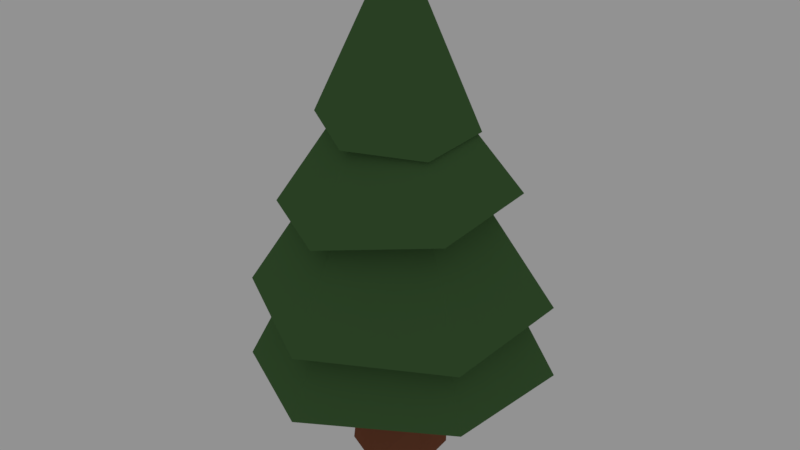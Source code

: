 # Source: tree.blend  (saved by Blender 2.79.0; exported with 4.5.12 LTS)
import bpy
from mathutils import Matrix  # noqa: F401  (used for matrix-valued properties, if any)

bpy.ops.wm.read_factory_settings(use_empty=True)
scene = bpy.context.scene
scene.name = 'Scene'

# ---- collections
col_collection_1 = bpy.data.collections.new('Collection 1'); scene.collection.children.link(col_collection_1)

# ---- materials (node trees are filled in below, after node groups)
mat_fourrure = bpy.data.materials.new('fourrure')
mat_fourrure.alpha_threshold = 0.0
mat_fourrure.diffuse_color = (0.233, 0.08135, 0.04265, 1.0)
mat_fourrure.roughness = 0.5
mat_herbe_sombre = bpy.data.materials.new('herbe-sombre')
mat_herbe_sombre.alpha_threshold = 0.0
mat_herbe_sombre.diffuse_color = (0.07768, 0.1734, 0.05916, 1.0)
mat_herbe_sombre.roughness = 0.5

# ---- material node trees
mat_fourrure.use_nodes = True; mat_fourrure.node_tree.nodes.clear()
_N = mat_fourrure.node_tree.nodes; _L = mat_fourrure.node_tree.links
n0 = _N.new('ShaderNodeOutputMaterial'); n0.name = 'Material Output'; n0.location = (300, 300)
n1 = _N.new('ShaderNodeBsdfDiffuse'); n1.name = 'Diffuse BSDF'; n1.location = (10, 300)
n1.inputs[0].default_value = (0.233, 0.08135, 0.04265, 1.0)
_L.new(n1.outputs[0], n0.inputs[0])
n0.is_active_output = True
mat_herbe_sombre.use_nodes = True; mat_herbe_sombre.node_tree.nodes.clear()
_N = mat_herbe_sombre.node_tree.nodes; _L = mat_herbe_sombre.node_tree.links
n0 = _N.new('ShaderNodeOutputMaterial'); n0.name = 'Material Output'; n0.location = (300, 300)
n1 = _N.new('ShaderNodeBsdfDiffuse'); n1.name = 'Diffuse BSDF'; n1.location = (10, 300)
n1.inputs[0].default_value = (0.07768, 0.1734, 0.05916, 1.0)
_L.new(n1.outputs[0], n0.inputs[0])
n0.is_active_output = True

# ---- world
world_world = bpy.data.worlds.new('World'); scene.world = world_world
world_world.color = (0.2883, 0.2883, 0.2883)
world_world.use_sun_shadow = False
world_world.sun_shadow_jitter_overblur = 0.0
world_world.cycles.sampling_method = 'MANUAL'

# ---- meshes
me_tree = bpy.data.meshes.new('tree')
me_tree.from_pydata([(-0.008882, 0.08617, 0.0), (1.065e-09, 0.05419, 0.2667), (0.07019, 0.05078, 0.0), (0.04693, 0.0271, 0.2667), (0.07907, -0.03539, 0.0), (0.04693, -0.0271, 0.2667), (0.008882, -0.08617, 0.0), (-3.673e-09, -0.05419, 0.2667), (-0.07019, -0.05078, 0.0), (-0.04693, -0.0271, 0.2667), (-0.07907, 0.03539, 0.0), (-0.04693, 0.0271, 0.2667), (0.008633, 0.08286, 0.1019), (0.009033, 0.06586, 0.1779), (0.06874, 0.03755, 0.1779), (0.08005, 0.04052, 0.1019), (0.07407, -0.02831, 0.1779), (0.07909, -0.04249, 0.1019), (0.0197, -0.06586, 0.1779), (0.006714, -0.08317, 0.1019), (-0.04001, -0.03755, 0.1779), (-0.0647, -0.04083, 0.1019), (-0.04534, 0.02831, 0.1779), (-0.06374, 0.04218, 0.1019), (-0.0009121, 0.2761, 0.14), (0.2389, 0.14, 0.1749), (0.2398, -0.1361, 0.2045), (0.0009122, -0.2761, 0.1991), (-0.2389, -0.14, 0.1641), (-0.2398, 0.1361, 0.1346), (-4.299e-10, 0.04545, 0.6222), (0.03936, 0.02272, 0.6222), (0.03936, -0.02272, 0.6222), (-4.464e-09, -0.04545, 0.6222), (-0.03936, -0.02272, 0.6222), (-0.03936, 0.02272, 0.6222), (0.2323, 0.1342, 0.3144), (1.571e-08, 0.2684, 0.3183), (0.2323, -0.1342, 0.3144), (-6.257e-09, -0.2684, 0.3183), (-0.2323, -0.1342, 0.3221), (-0.2323, 0.1342, 0.3221), (0.02263, 0.01631, 0.6816), (-0.005625, 0.03262, 0.6816), (0.02263, -0.01631, 0.6816), (-0.005625, -0.03262, 0.6816), (-0.03388, -0.01631, 0.6817), (-0.03388, 0.01631, 0.6817), (0.1776, 0.1053, 0.5263), (-0.005625, 0.2118, 0.5175), (0.1776, -0.1065, 0.5112), (-0.005625, -0.2118, 0.4874), (-0.1889, -0.1053, 0.4786), (-0.1889, 0.1065, 0.4937), (0.0211, 0.01539, 0.7531), (-0.005552, 0.03077, 0.7531), (0.0211, -0.01539, 0.7531), (-0.005552, -0.03077, 0.7531), (-0.0322, -0.01539, 0.7531), (-0.0322, 0.01539, 0.7531), (0.1142, 0.06965, 0.6294), (-0.005552, 0.1387, 0.6455), (0.1142, -0.06901, 0.6229), (-0.005552, -0.1387, 0.6326), (-0.1253, -0.06965, 0.6487), (-0.1253, 0.06901, 0.6552), (0.01302, 0.0107, 0.9023), (-0.005512, 0.02139, 0.9023), (0.01302, -0.0107, 0.9023), (-0.005512, -0.02139, 0.9023), (-0.02404, -0.0107, 0.9023), (-0.02404, 0.0107, 0.9023)], [], [(13, 3, 14), (3, 16, 14), (5, 18, 16), (7, 20, 18), (3, 26, 5), (9, 22, 20), (22, 1, 13), (2, 6, 10), (23, 0, 10), (23, 13, 12), (21, 10, 8), (21, 22, 23), (19, 8, 6), (19, 20, 21), (17, 6, 4), (17, 18, 19), (15, 4, 2), (15, 16, 17), (12, 2, 0), (12, 14, 15), (24, 35, 30), (11, 28, 29), (1, 25, 3), (7, 26, 27), (11, 24, 1), (9, 27, 28), (34, 41, 35), (27, 34, 28), (26, 31, 32), (28, 35, 29), (26, 33, 27), (25, 30, 31), (40, 45, 46), (32, 39, 33), (31, 37, 36), (30, 41, 37), (33, 40, 34), (31, 38, 32), (45, 50, 51), (38, 42, 44), (40, 47, 41), (39, 44, 45), (37, 42, 36), (41, 43, 37), (48, 56, 50), (43, 48, 42), (47, 49, 43), (46, 51, 52), (44, 48, 50), (46, 53, 47), (54, 61, 60), (53, 58, 59), (50, 57, 51), (48, 55, 54), (49, 59, 55), (51, 58, 52), (65, 70, 71), (55, 65, 61), (57, 64, 58), (56, 60, 62), (58, 65, 59), (56, 63, 57), (67, 70, 68), (63, 68, 69), (61, 66, 60), (65, 67, 61), (64, 69, 70), (60, 68, 62), (13, 1, 3), (3, 5, 16), (5, 7, 18), (7, 9, 20), (3, 25, 26), (9, 11, 22), (22, 11, 1), (10, 0, 2), (2, 4, 6), (6, 8, 10), (23, 12, 0), (23, 22, 13), (21, 23, 10), (21, 20, 22), (19, 21, 8), (19, 18, 20), (17, 19, 6), (17, 16, 18), (15, 17, 4), (15, 14, 16), (12, 15, 2), (12, 13, 14), (24, 29, 35), (11, 9, 28), (1, 24, 25), (7, 5, 26), (11, 29, 24), (9, 7, 27), (34, 40, 41), (27, 33, 34), (26, 25, 31), (28, 34, 35), (26, 32, 33), (25, 24, 30), (40, 39, 45), (32, 38, 39), (31, 30, 37), (30, 35, 41), (33, 39, 40), (31, 36, 38), (45, 44, 50), (38, 36, 42), (40, 46, 47), (39, 38, 44), (37, 43, 42), (41, 47, 43), (48, 54, 56), (43, 49, 48), (47, 53, 49), (46, 45, 51), (44, 42, 48), (46, 52, 53), (54, 55, 61), (53, 52, 58), (50, 56, 57), (48, 49, 55), (49, 53, 59), (51, 57, 58), (65, 64, 70), (55, 59, 65), (57, 63, 64), (56, 54, 60), (58, 64, 65), (56, 62, 63), (68, 66, 67), (67, 71, 70), (70, 69, 68), (63, 62, 68), (61, 67, 66), (65, 71, 67), (64, 63, 69), (60, 66, 68)])
me_tree.polygons.foreach_set('material_index', [0, 0, 0, 0, 1, 0, 0, 0, 0, 0, 0, 0, 0, 0, 0, 0, 0, 0, 0, 0, 1, 1, 1, 1, 1, 1, 1, 1, 1, 1, 1, 1, 1, 1, 1, 1, 1, 1, 1, 1, 1, 1, 1, 1, 1, 1, 1, 1, 1, 1, 1, 1, 1, 1, 1, 1, 1, 1, 1, 1, 1, 1, 1, 1, 1, 1, 1, 1, 0, 0, 0, 0, 1, 0, 0, 0, 0, 0, 0, 0, 0, 0, 0, 0, 0, 0, 0, 0, 0, 0, 1, 1, 1, 1, 1, 1, 1, 1, 1, 1, 1, 1, 1, 1, 1, 1, 1, 1, 1, 1, 1, 1, 1, 1, 1, 1, 1, 1, 1, 1, 1, 1, 1, 1, 1, 1, 1, 1, 1, 1, 1, 1, 1, 1, 1, 1, 1, 1, 1, 1])
me_tree.materials.append(mat_fourrure)
me_tree.materials.append(mat_herbe_sombre)
me_tree.use_remesh_preserve_volume = False
me_tree.use_remesh_preserve_attributes = False
me_tree.use_mirror_vertex_groups = False
me_tree.update()

# ---- objects
ob_tree = bpy.data.objects.new('tree', me_tree)

# ---- transforms, parenting, visibility, modifiers, constraints
ob_tree.location = (-2.484e-09, -1.863e-09, 0.0)
ob_tree.lineart.crease_threshold = 0.0

# ---- collection membership
col_collection_1.objects.link(ob_tree)

# ---- scene / render settings (as saved in the file)
scene.frame_start = 1; scene.frame_end = 250; scene.frame_set(1)
scene.render.engine = 'CYCLES'
scene.render.resolution_percentage = 50
scene.render.dither_intensity = 0.0
scene.cycles.use_denoising = False
scene.cycles.samples = 128
scene.cycles.sampling_pattern = 'TABULATED_SOBOL'
scene.cycles.use_adaptive_sampling = False
scene.cycles.use_light_tree = False
scene.cycles.blur_glossy = 0.0
scene.cycles.sample_clamp_indirect = 0.0
scene.view_settings.view_transform = 'Standard'
bpy.context.view_layer.update()

# ---- added for rendering (the .blend has no active camera): camera
cam_auto = bpy.data.cameras.new('AutoCamera')
cam_auto.lens = 50.0
cam_auto.sensor_width = 36.0
cam_auto.clip_end = 1000.0
ob_auto_camera = bpy.data.objects.new('AutoCamera', cam_auto)
scene.collection.objects.link(ob_auto_camera)
ob_auto_camera.location = (1.07465, -1.28957, 1.31087)
ob_auto_camera.rotation_euler = (1.09748, -7.21219e-08, 0.694738)
scene.camera = ob_auto_camera
bpy.context.view_layer.update()
